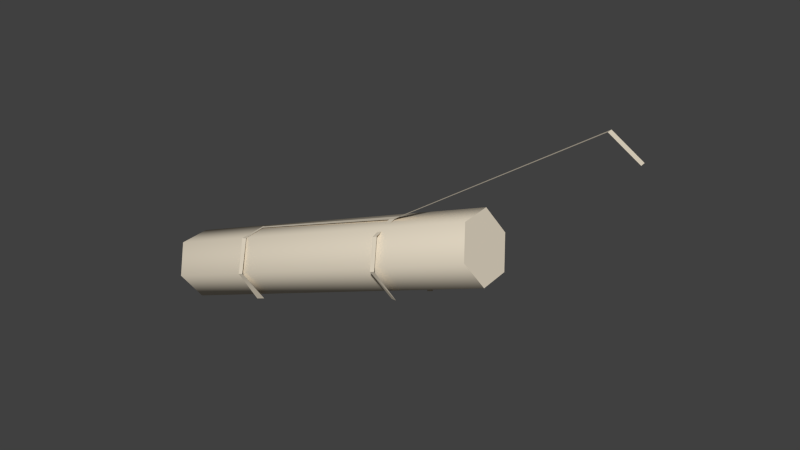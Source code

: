 # Source: treelog.blend  (saved by Blender 2.65.0; exported with 4.5.12 LTS)
import bpy
from mathutils import Matrix  # noqa: F401  (used for matrix-valued properties, if any)

bpy.ops.wm.read_factory_settings(use_empty=True)
scene = bpy.context.scene
scene.name = 'Scene'

# ---- collections
col_collection_1 = bpy.data.collections.new('Collection 1'); scene.collection.children.link(col_collection_1)

# ---- materials (node trees are filled in below, after node groups)
mat_log = bpy.data.materials.new('log')
mat_log.alpha_threshold = 0.0
mat_log.use_transparent_shadow = False
mat_log.diffuse_color = (0.8, 0.714, 0.5717, 1.0)
mat_log.roughness = 0.5
mat_log.line_color = (0.0, 0.0, 0.0, 1.0)

# ---- material node trees

# ---- world
world_world = bpy.data.worlds.new('World'); scene.world = world_world
world_world.color = (0.05088, 0.05088, 0.05088)
world_world.use_sun_shadow = False
world_world.sun_shadow_jitter_overblur = 0.0
world_world.cycles.sampling_method = 'MANUAL'
world_world.cycles.sample_map_resolution = 256

# ---- meshes
me_plane_001 = bpy.data.meshes.new('Plane.001')
me_plane_001.from_pydata([(0.09315, -1.0, -0.7481), (-0.2816, -0.9837, -0.7486), (-0.4453, -0.9619, -0.4674), (-0.4582, -0.2799, -0.4146), (-0.2816, -0.9598, -0.7486), (0.09315, -0.9619, -0.7481), (-0.2243, -0.2707, -0.8402), (0.08747, -0.3274, -0.771), (-0.2243, -0.2452, -0.8402), (0.09883, -0.3057, -0.7812), (-0.05396, 0.7159, 0.07954), (-0.2086, -0.9684, -0.2083), (-0.1462, -0.2983, -0.1853), (-0.1472, -0.2712, -0.1853), (0.003747, 0.7159, 0.07954), (-0.1763, -0.9687, -0.2083), (-0.08546, -0.2997, -0.1853), (-0.08663, -0.2735, -0.1853), (-0.4456, -0.9859, -0.4674), (-0.4579, -0.2639, -0.4146), (0.2338, -0.9886, -0.4655), (0.234, -0.9695, -0.4655), (0.284, -0.3139, -0.4674), (0.2841, -0.2951, -0.4674), (-0.168, -0.984, -0.2087), (-0.2195, -0.984, -0.2087), (0.06193, -0.9671, -0.2157), (0.0597, -0.9886, -0.2113), (0.1479, -0.2884, -0.236), (-0.3152, -0.2371, -0.6744), (0.1517, -0.3074, -0.2388), (-0.005816, 0.6331, 0.3176), (-0.06378, 0.6334, 0.3177)], [], [(20, 0, 5, 21), (18, 25, 11, 2), (22, 7, 9, 23), (30, 22, 23, 28), (1, 18, 2, 4), (3, 12, 13, 19), (6, 3, 19, 29, 8), (11, 15, 16, 12), (12, 16, 17, 13), (32, 31, 14, 10), (27, 20, 21, 26), (25, 24, 15, 11), (24, 27, 26, 15), (16, 30, 28, 17), (13, 17, 31, 32)])
_uv = me_plane_001.uv_layers.new(name='UVMap')
_uv.uv.foreach_set('vector', [0.02521, 0.2013, 0.03623, 0.01764, 0.05417, 0.02068, 0.04314, 0.2044, 0.06791, 0.8301, 0.01076, 0.6498, 0.02571, 0.6295, 0.08517, 0.8188, 0.2372, 0.1625, 0.228, 0.003545, 0.2435, 8.55e-05, 0.2528, 0.1601, 0.2608, 0.3198, 0.2372, 0.1625, 0.2528, 0.1601, 0.2767, 0.3195, 0.1418, 0.9999, 0.06791, 0.8301, 0.08517, 0.8188, 0.159, 0.9885, 0.317, 0.6889, 0.2925, 0.5264, 0.3086, 0.5241, 0.333, 0.6867, 0.3339, 0.9645, 0.317, 0.6889, 0.333, 0.6867, 0.3436, 0.8502, 0.3453, 0.9636, 0.02571, 0.6295, 0.01869, 0.582, 0.2863, 0.4786, 0.2925, 0.5264, 0.2925, 0.5264, 0.2863, 0.4786, 0.302, 0.4765, 0.3086, 0.5241, 0.5768, 0.4276, 0.5705, 0.3799, 0.725, 0.3357, 0.7313, 0.3832, 8.55e-05, 0.3868, 0.02521, 0.2013, 0.04314, 0.2044, 0.01874, 0.3856, 0.01076, 0.6498, 8.55e-05, 0.5741, 0.01869, 0.582, 0.02571, 0.6295, 8.55e-05, 0.5741, 8.55e-05, 0.3868, 0.01874, 0.3856, 0.01869, 0.582, 0.2863, 0.4786, 0.2608, 0.3198, 0.2767, 0.3195, 0.302, 0.4765, 0.3086, 0.5241, 0.302, 0.4765, 0.5705, 0.3799, 0.5768, 0.4276])
me_plane_001.materials.append(mat_log)
me_plane_001.use_remesh_preserve_volume = False
me_plane_001.use_remesh_preserve_attributes = False
me_plane_001.use_mirror_vertex_groups = False
me_plane_001.update()
me_cylinder_002 = bpy.data.meshes.new('Cylinder.002')
me_cylinder_002.from_pydata([(0.0, 1.0, -1.0), (0.0, 1.0, 1.0), (0.866, 0.5, -1.0), (0.866, 0.5, 1.0), (0.866, -0.5, -1.0), (0.866, -0.5, 1.0), (-8.742e-08, -1.0, -1.0), (-8.742e-08, -1.0, 1.0), (-0.866, -0.5, -1.0), (-0.866, -0.5, 1.0), (-0.866, 0.5, -1.0), (-0.866, 0.5, 1.0)], [], [(0, 1, 3, 2), (2, 3, 5, 4), (4, 5, 7, 6), (6, 7, 9, 8), (3, 1, 11, 9, 7, 5), (10, 11, 1, 0), (8, 9, 11, 10), (0, 2, 4, 6, 8, 10)])
me_cylinder_002.polygons.foreach_set('use_smooth', [1, 1, 1, 1, 0, 1, 1, 0])
_uv = me_cylinder_002.uv_layers.new(name='UVMap')
_uv.uv.foreach_set('vector', [0.0, 0.0, 8.749, 0.04967, 8.749, 1.05, 0.0, 1.0, 0.0, 0.0, 6.104, 0.149, 6.104, 1.149, 0.0, 1.0, 0.0, 0.0, 6.774, 0.09934, 6.774, 1.099, 0.0, 1.0, 0.0, 0.0, 7.594, 0.04967, 7.594, 1.05, 0.0, 1.0, 0.6495, 0.9999, 0.866, 0.5, 0.6495, 9.304e-05, 0.2166, 9.317e-05, 9.304e-05, 0.5, 0.2166, 0.9999, 0.0, 0.0, 4.241, 0.1987, 4.241, 1.199, 0.0, 1.0, 0.0, 0.0, 9.531, 0.1987, 9.531, 1.199, 0.0, 1.0, 0.866, 0.5, 0.6495, 0.9999, 0.2166, 0.9999, 9.304e-05, 0.5, 0.2166, 9.304e-05, 0.6495, 9.311e-05])
me_cylinder_002.materials.append(mat_log)
me_cylinder_002.use_remesh_preserve_volume = False
me_cylinder_002.use_remesh_preserve_attributes = False
me_cylinder_002.use_mirror_vertex_groups = False
me_cylinder_002.update()

# ---- objects
ob_plane = bpy.data.objects.new('Plane', me_plane_001)
ob_cylinder_001 = bpy.data.objects.new('Cylinder.001', me_cylinder_002)

# ---- transforms, parenting, visibility, modifiers, constraints
ob_plane.location = (-0.8167, 0.1404, 1.04)
ob_plane.rotation_euler = (0.3347, -0.005312, -1.471)
ob_plane.scale = (0.5926, 1.381, 0.6435)
ob_plane.lineart.crease_threshold = 0.0
ob_cylinder_001.location = (-1.551, 0.1233, 0.4694)
ob_cylinder_001.rotation_euler = (0.002073, 1.224, 0.08663)
ob_cylinder_001.scale = (0.1901, 0.1838, 0.9851)
ob_cylinder_001.lineart.crease_threshold = 0.0

# ---- collection membership
col_collection_1.objects.link(ob_plane)
col_collection_1.objects.link(ob_cylinder_001)

# ---- scene / render settings (as saved in the file)
scene.frame_start = 1; scene.frame_end = 250; scene.frame_set(129)
scene.render.engine = 'BLENDER_EEVEE_NEXT'
scene.render.image_settings.color_mode = 'RGB'
scene.render.image_settings.compression = 90
scene.render.resolution_percentage = 50
scene.render.dither_intensity = 0.0
scene.render.bake_margin = 2
scene.render.bake_bias = 0.0
scene.cycles.use_denoising = False
scene.cycles.samples = 10
scene.cycles.sampling_pattern = 'TABULATED_SOBOL'
scene.cycles.light_sampling_threshold = 0.0
scene.cycles.use_adaptive_sampling = False
scene.cycles.use_light_tree = False
scene.cycles.blur_glossy = 0.0
scene.cycles.volume_bounces = 1
scene.cycles.pixel_filter_type = 'GAUSSIAN'
scene.cycles.sample_clamp_indirect = 0.0
scene.view_settings.view_transform = 'Standard'
bpy.context.view_layer.update()

# ---- added for rendering (the .blend has no active camera and no usable light): camera, sun
cam_auto = bpy.data.cameras.new('AutoCamera')
cam_auto.lens = 50.0
cam_auto.sensor_width = 36.0
cam_auto.clip_end = 1000.0
ob_auto_camera = bpy.data.objects.new('AutoCamera', cam_auto)
scene.collection.objects.link(ob_auto_camera)
ob_auto_camera.location = (1.9622, -3.52065, 3.23469)
ob_auto_camera.rotation_euler = (1.09748, -7.21219e-08, 0.694738)
scene.camera = ob_auto_camera
light_auto_sun = bpy.data.lights.new('AutoSun', 'SUN')
light_auto_sun.energy = 3.0
light_auto_sun.angle = 0.0523599
ob_auto_sun = bpy.data.objects.new('AutoSun', light_auto_sun)
scene.collection.objects.link(ob_auto_sun)
ob_auto_sun.rotation_euler = (0.872665, 0.174533, 0.523599)
bpy.context.view_layer.update()
